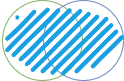

The diagram above was exported from draw.io. Its source (the exported page's mxGraphModel, read from the mxfile embedded in the PNG):
<mxGraphModel dx="460" dy="779" grid="1" gridSize="10" guides="1" tooltips="1" connect="1" arrows="1" fold="1" page="1" pageScale="1" pageWidth="850" pageHeight="1100" math="0" shadow="0">
  <root>
    <mxCell id="0" />
    <mxCell id="1" parent="0" />
    <mxCell id="NlUTcatoyWSOP6Dm9qxG-1" value="" style="ellipse;whiteSpace=wrap;html=1;aspect=fixed;strokeColor=#82b366;fillColor=none;shadow=0;sketch=0;" vertex="1" parent="1">
      <mxGeometry x="20" y="40" width="80" height="80" as="geometry" />
    </mxCell>
    <mxCell id="NlUTcatoyWSOP6Dm9qxG-2" value="" style="ellipse;whiteSpace=wrap;html=1;aspect=fixed;strokeColor=#6c8ebf;fillColor=none;" vertex="1" parent="1">
      <mxGeometry x="61" y="40" width="80" height="80" as="geometry" />
    </mxCell>
    <mxCell id="NlUTcatoyWSOP6Dm9qxG-3" value="" style="ellipse;whiteSpace=wrap;html=1;strokeWidth=2;fillWeight=4;hachureGap=8;hachureAngle=45;fillColor=#1ba1e2;sketch=1;shadow=0;rotation=90;strokeColor=none;" vertex="1" parent="1">
      <mxGeometry x="45.63" y="18.59" width="64.53" height="118.29" as="geometry" />
    </mxCell>
  </root>
</mxGraphModel>